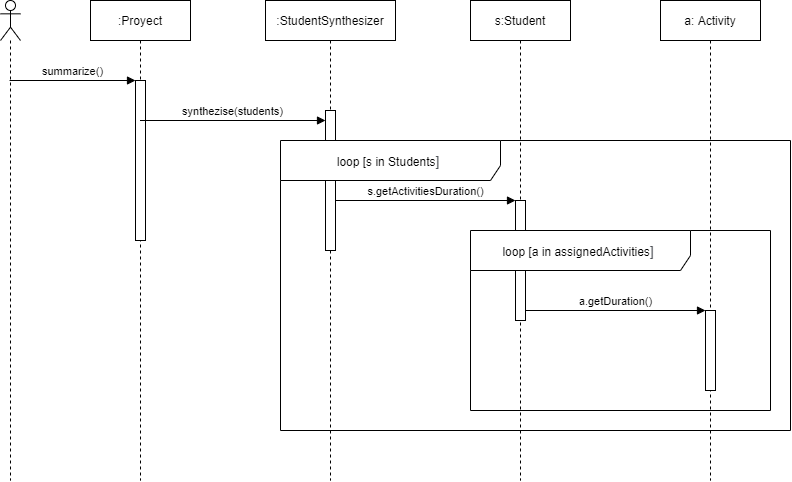

The diagram above was exported from draw.io. Its source (the exported page's mxGraphModel, read from the mxfile embedded in the PNG):
<mxGraphModel dx="1217" dy="706" grid="1" gridSize="10" guides="1" tooltips="1" connect="1" arrows="1" fold="1" page="1" pageScale="1" pageWidth="850" pageHeight="1100" math="0" shadow="0">
  <root>
    <mxCell id="0" />
    <mxCell id="1" parent="0" />
    <mxCell id="Gkz_bTcTz-ROoZdOtkhQ-1" value="" style="shape=umlLifeline;participant=umlActor;perimeter=lifelinePerimeter;whiteSpace=wrap;html=1;container=1;collapsible=0;recursiveResize=0;verticalAlign=top;spacingTop=36;outlineConnect=0;" vertex="1" parent="1">
      <mxGeometry x="30" y="80" width="20" height="480" as="geometry" />
    </mxCell>
    <mxCell id="Gkz_bTcTz-ROoZdOtkhQ-2" value=":Proyect" style="shape=umlLifeline;perimeter=lifelinePerimeter;whiteSpace=wrap;html=1;container=1;collapsible=0;recursiveResize=0;outlineConnect=0;" vertex="1" parent="1">
      <mxGeometry x="120" y="80" width="100" height="480" as="geometry" />
    </mxCell>
    <mxCell id="Gkz_bTcTz-ROoZdOtkhQ-8" value="" style="html=1;points=[];perimeter=orthogonalPerimeter;" vertex="1" parent="Gkz_bTcTz-ROoZdOtkhQ-2">
      <mxGeometry x="45" y="80" width="10" height="160" as="geometry" />
    </mxCell>
    <mxCell id="Gkz_bTcTz-ROoZdOtkhQ-3" value="s:Student" style="shape=umlLifeline;perimeter=lifelinePerimeter;whiteSpace=wrap;html=1;container=1;collapsible=0;recursiveResize=0;outlineConnect=0;" vertex="1" parent="1">
      <mxGeometry x="500" y="80" width="100" height="480" as="geometry" />
    </mxCell>
    <mxCell id="Gkz_bTcTz-ROoZdOtkhQ-14" value="" style="html=1;points=[];perimeter=orthogonalPerimeter;" vertex="1" parent="Gkz_bTcTz-ROoZdOtkhQ-3">
      <mxGeometry x="45" y="200" width="10" height="120" as="geometry" />
    </mxCell>
    <mxCell id="Gkz_bTcTz-ROoZdOtkhQ-4" value="a: Activity" style="shape=umlLifeline;perimeter=lifelinePerimeter;whiteSpace=wrap;html=1;container=1;collapsible=0;recursiveResize=0;outlineConnect=0;" vertex="1" parent="1">
      <mxGeometry x="690" y="80" width="100" height="480" as="geometry" />
    </mxCell>
    <mxCell id="Gkz_bTcTz-ROoZdOtkhQ-18" value="" style="html=1;points=[];perimeter=orthogonalPerimeter;" vertex="1" parent="Gkz_bTcTz-ROoZdOtkhQ-4">
      <mxGeometry x="45" y="310" width="10" height="80" as="geometry" />
    </mxCell>
    <mxCell id="Gkz_bTcTz-ROoZdOtkhQ-5" value=":StudentSynthesizer" style="shape=umlLifeline;perimeter=lifelinePerimeter;whiteSpace=wrap;html=1;container=1;collapsible=0;recursiveResize=0;outlineConnect=0;" vertex="1" parent="1">
      <mxGeometry x="295" y="80" width="130" height="480" as="geometry" />
    </mxCell>
    <mxCell id="Gkz_bTcTz-ROoZdOtkhQ-11" value="" style="html=1;points=[];perimeter=orthogonalPerimeter;" vertex="1" parent="Gkz_bTcTz-ROoZdOtkhQ-5">
      <mxGeometry x="60" y="110" width="10" height="140" as="geometry" />
    </mxCell>
    <mxCell id="Gkz_bTcTz-ROoZdOtkhQ-9" value="summarize()" style="html=1;verticalAlign=bottom;endArrow=block;entryX=0;entryY=0;" edge="1" target="Gkz_bTcTz-ROoZdOtkhQ-8" parent="1" source="Gkz_bTcTz-ROoZdOtkhQ-1">
      <mxGeometry relative="1" as="geometry">
        <mxPoint x="95" y="160" as="sourcePoint" />
      </mxGeometry>
    </mxCell>
    <mxCell id="Gkz_bTcTz-ROoZdOtkhQ-12" value="synthezise(students)" style="html=1;verticalAlign=bottom;endArrow=block;entryX=0;entryY=0;" edge="1" parent="1">
      <mxGeometry relative="1" as="geometry">
        <mxPoint x="169.5" y="200.0000000000001" as="sourcePoint" />
        <mxPoint x="355" y="200.0000000000001" as="targetPoint" />
      </mxGeometry>
    </mxCell>
    <mxCell id="Gkz_bTcTz-ROoZdOtkhQ-15" value="s.getActivitiesDuration()" style="html=1;verticalAlign=bottom;endArrow=block;entryX=0;entryY=0;" edge="1" target="Gkz_bTcTz-ROoZdOtkhQ-14" parent="1" source="Gkz_bTcTz-ROoZdOtkhQ-11">
      <mxGeometry relative="1" as="geometry">
        <mxPoint x="475" y="280" as="sourcePoint" />
      </mxGeometry>
    </mxCell>
    <mxCell id="Gkz_bTcTz-ROoZdOtkhQ-19" value="a.getDuration()" style="html=1;verticalAlign=bottom;endArrow=block;entryX=0;entryY=0;" edge="1" target="Gkz_bTcTz-ROoZdOtkhQ-18" parent="1" source="Gkz_bTcTz-ROoZdOtkhQ-14">
      <mxGeometry relative="1" as="geometry">
        <mxPoint x="665" y="320" as="sourcePoint" />
      </mxGeometry>
    </mxCell>
    <mxCell id="Gkz_bTcTz-ROoZdOtkhQ-22" value="loop [a in assignedActivities&lt;span style=&quot;color: rgb(77 , 81 , 86) ; font-family: &amp;#34;arial&amp;#34; , sans-serif ; font-size: 14px ; text-align: left ; background-color: rgb(255 , 255 , 255)&quot;&gt;]&amp;nbsp;&lt;/span&gt;" style="shape=umlFrame;whiteSpace=wrap;html=1;width=220;height=40;" vertex="1" parent="1">
      <mxGeometry x="500" y="310" width="300" height="180" as="geometry" />
    </mxCell>
    <mxCell id="Gkz_bTcTz-ROoZdOtkhQ-23" value="loop [s in Students&lt;span style=&quot;color: rgb(77 , 81 , 86) ; font-family: &amp;#34;arial&amp;#34; , sans-serif ; font-size: 14px ; text-align: left ; background-color: rgb(255 , 255 , 255)&quot;&gt;]&amp;nbsp;&lt;/span&gt;" style="shape=umlFrame;whiteSpace=wrap;html=1;width=220;height=40;" vertex="1" parent="1">
      <mxGeometry x="310" y="220" width="510" height="290" as="geometry" />
    </mxCell>
  </root>
</mxGraphModel>